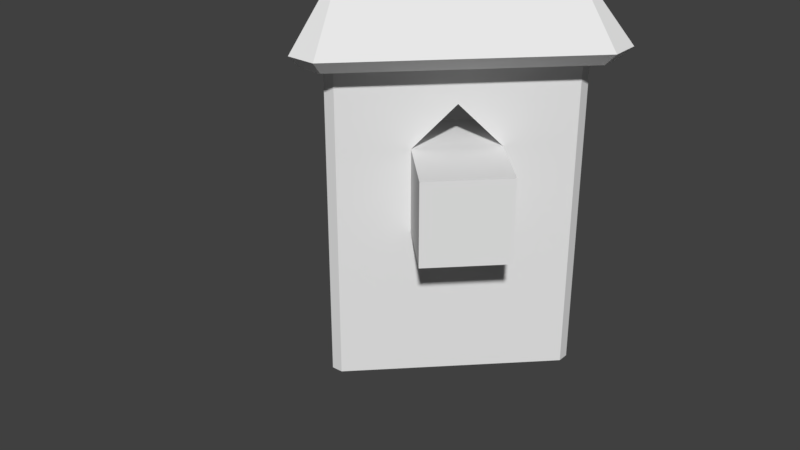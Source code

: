 # Source: WallwRoofTriwWindow_1.5x1.5x2.9.blend  (saved by Blender 2.79.0; exported with 4.5.12 LTS)
import bpy
from mathutils import Matrix  # noqa: F401  (used for matrix-valued properties, if any)

bpy.ops.wm.read_factory_settings(use_empty=True)
scene = bpy.context.scene
scene.name = 'Scene'

# ---- collections
col_collection_1 = bpy.data.collections.new('Collection 1'); scene.collection.children.link(col_collection_1)

# ---- world
world_world = bpy.data.worlds.new('World'); scene.world = world_world
world_world.color = (0.05088, 0.05088, 0.05088)
world_world.use_sun_shadow = False
world_world.sun_shadow_jitter_overblur = 0.0
world_world.cycles.sampling_method = 'MANUAL'

# ---- meshes
me_cube = bpy.data.meshes.new('Cube')
me_cube.from_pydata([(-1.0, 0.0, -1.0), (-1.0, 0.0, 0.0), (-1.0, 1.0, -1.0), (-1.0, 1.0, 0.0), (1.0, 0.0, -1.0), (1.0, 0.0, 0.0), (1.0, 1.0, -1.0), (1.0, 1.0, 0.0)], [], [(0, 1, 3, 2), (2, 3, 7, 6), (6, 7, 5, 4), (4, 5, 1, 0), (2, 6, 4, 0), (7, 3, 1, 5)])
me_cube.use_remesh_preserve_volume = False
me_cube.use_remesh_preserve_attributes = False
me_cube.use_mirror_vertex_groups = False
me_cube.update()
me_wallwrooftriwwindow_1_5x1_5x2_9_a = bpy.data.meshes.new('WallwRoofTriwWindow_1.5x1.5x2.9_A')
me_wallwrooftriwwindow_1_5x1_5x2_9_a.from_pydata([(1.141, 0.8586, 2.3), (1.283, 0.7172, 2.1), (1.354, 0.6464, 2.2), (1.0, 1.0, -0.2), (1.141, 0.8586, -0.2), (1.0, 1.0, 2.7), (1.2, 1.0, 2.5), (1.2, 1.0, 2.3), (1.5, 1.0, 2.2), (1.4, 1.0, 2.1), (1.2, 1.0, -0.2), (1.5, 0.7929, 2.2), (1.4, 0.8343, 2.1), (1.199, 0.9176, 2.3), (1.199, 0.9176, -0.2), (4.172e-07, -0.2, 2.3), (4.172e-07, -0.4, 2.1), (1.49e-08, -0.5, 2.2), (2.559e-07, 3.402e-07, -0.2), (2.906e-07, -0.2, -0.2), (-1.714e-07, -0.2, 2.5), (5.088e-07, 8.729e-08, 2.7), (0.1414, -0.1414, 2.3), (0.3536, -0.3536, 2.2), (0.2828, -0.2828, 2.1), (0.1414, -0.1414, -0.2), (0.2071, -0.5, 2.2), (0.1657, -0.4, 2.1), (0.08235, -0.1988, 2.3), (0.08235, -0.1988, -0.2), (3.823e-07, 2.137e-07, 2.5), (1.0, 1.0, 2.5), (0.2879, 0.2879, 0.9), (0.4285, 0.1473, 0.9), (0.2879, 0.2879, 1.5), (0.4285, 0.1473, 1.5), (0.7121, 0.7121, 1.5), (0.8527, 0.5715, 1.5), (0.7121, 0.7121, 0.9), (0.8527, 0.5715, 0.9), (0.5, 0.5, 1.8), (0.6406, 0.3594, 1.8), (0.6414, 0.3586, 2.3), (0.5, 0.5, 2.5)], [(6, 13), (20, 28)], [(8, 6, 5, 11), (7, 6, 8, 9), (9, 8, 11, 12), (1, 12, 11, 2), (7, 9, 12, 13), (0, 13, 12, 1), (7, 10, 3, 31), (1, 2, 23, 24), (5, 6, 7, 31), (4, 3, 14), (3, 10, 14), (11, 5, 2), (17, 26, 21, 20), (23, 2, 5, 21), (24, 23, 26, 27), (16, 27, 26, 17), (22, 24, 27, 28), (15, 28, 27, 16), (0, 1, 24, 22, 42), (17, 20, 15, 16), (21, 30, 15, 20), (15, 30, 18, 19), (26, 23, 21), (19, 18, 29), (18, 25, 29), (5, 31, 43, 30, 21), (3, 4, 25, 18), (19, 29, 28, 15), (10, 7, 13, 14), (38, 39, 37, 36), (33, 32, 34, 35), (22, 28, 35, 41, 42), (32, 33, 39, 38), (40, 41, 35, 34), (18, 30, 34, 32), (3, 18, 32, 38), (3, 38, 36, 31), (36, 37, 41, 40), (13, 0, 42, 41, 37), (14, 13, 37, 39), (29, 33, 35, 28), (14, 39, 33, 29, 25, 4), (31, 36, 40, 43), (30, 43, 40, 34)])
me_wallwrooftriwwindow_1_5x1_5x2_9_a.use_remesh_preserve_volume = False
me_wallwrooftriwwindow_1_5x1_5x2_9_a.use_remesh_preserve_attributes = False
me_wallwrooftriwwindow_1_5x1_5x2_9_a.use_mirror_vertex_groups = False
me_wallwrooftriwwindow_1_5x1_5x2_9_a.update()

# ---- objects
ob_cube = bpy.data.objects.new('Cube', me_cube)
ob_wallwrooftriwwindow_1_5x1_5x2_9 = bpy.data.objects.new('WallwRoofTriwWindow_1.5x1.5x2.9', me_wallwrooftriwwindow_1_5x1_5x2_9_a)

# ---- transforms, parenting, visibility, modifiers, constraints
ob_cube.location = (1.0, 0.0, 1.5)
ob_cube.rotation_euler = (0.0, -0.0, 0.7854)
ob_cube.scale = (0.3, 1.0, 0.6)
ob_cube.hide_viewport = True
ob_cube.lineart.crease_threshold = 0.0
ob_wallwrooftriwwindow_1_5x1_5x2_9.location = (0.0, 0.0, 0.0)
ob_wallwrooftriwwindow_1_5x1_5x2_9.lock_rotations_4d = False
ob_wallwrooftriwwindow_1_5x1_5x2_9.empty_display_type = 'ARROWS'
ob_wallwrooftriwwindow_1_5x1_5x2_9.lineart.crease_threshold = 0.0

# ---- collection membership
col_collection_1.objects.link(ob_cube)
col_collection_1.objects.link(ob_wallwrooftriwwindow_1_5x1_5x2_9)

# ---- scene / render settings (as saved in the file)
scene.frame_start = 1; scene.frame_end = 250; scene.frame_set(1)
scene.render.engine = 'BLENDER_EEVEE_NEXT'
scene.render.resolution_percentage = 50
scene.render.dither_intensity = 0.0
scene.cycles.use_denoising = False
scene.cycles.samples = 128
scene.cycles.sampling_pattern = 'TABULATED_SOBOL'
scene.cycles.use_adaptive_sampling = False
scene.cycles.use_light_tree = False
scene.cycles.blur_glossy = 0.0
scene.cycles.sample_clamp_indirect = 0.0
scene.view_settings.view_transform = 'Standard'
bpy.context.view_layer.update()

# ---- added for rendering (the .blend has no active camera and no usable light): camera, sun
cam_auto = bpy.data.cameras.new('AutoCamera')
cam_auto.lens = 50.0
cam_auto.sensor_width = 36.0
cam_auto.clip_end = 1000.0
ob_auto_camera = bpy.data.objects.new('AutoCamera', cam_auto)
scene.collection.objects.link(ob_auto_camera)
ob_auto_camera.location = (4.60839, -4.98008, 4.33672)
ob_auto_camera.rotation_euler = (1.09748, -7.21219e-08, 0.694738)
scene.camera = ob_auto_camera
light_auto_sun = bpy.data.lights.new('AutoSun', 'SUN')
light_auto_sun.energy = 3.0
light_auto_sun.angle = 0.0523599
ob_auto_sun = bpy.data.objects.new('AutoSun', light_auto_sun)
scene.collection.objects.link(ob_auto_sun)
ob_auto_sun.rotation_euler = (0.872665, 0.174533, 0.523599)
bpy.context.view_layer.update()
